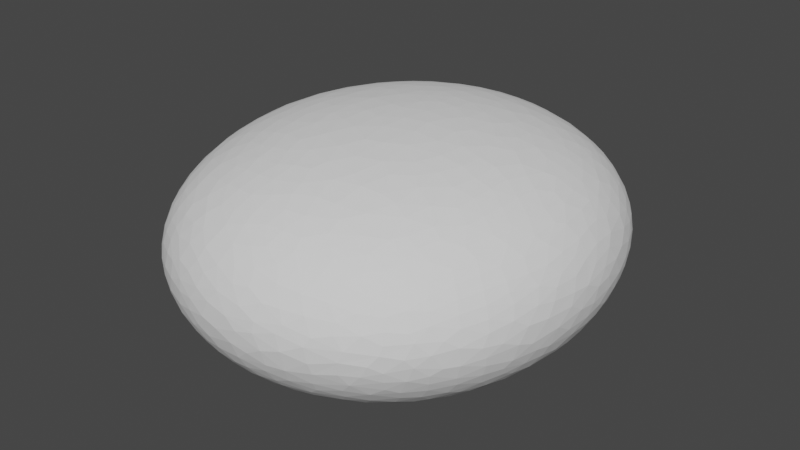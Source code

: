 # Source: rock4.blend  (saved by Blender 2.80.75; exported with 4.5.12 LTS)
import bpy
from mathutils import Matrix  # noqa: F401  (used for matrix-valued properties, if any)

bpy.ops.wm.read_factory_settings(use_empty=True)
scene = bpy.context.scene
scene.name = 'Scene'

# ---- world
world_world = bpy.data.worlds.new('World'); scene.world = world_world
world_world.use_nodes = True; world_world.node_tree.nodes.clear()
_N = world_world.node_tree.nodes; _L = world_world.node_tree.links
n0 = _N.new('ShaderNodeOutputWorld'); n0.name = 'World Output'; n0.location = (300, 300)
n1 = _N.new('ShaderNodeBackground'); n1.name = 'Background'; n1.location = (10, 300)
n1.inputs[0].default_value = (0.05088, 0.05088, 0.05088, 1.0)
_L.new(n1.outputs[0], n0.inputs[0])
n0.is_active_output = True
world_world.color = (0.05088, 0.05088, 0.05088)
world_world.use_sun_shadow = False
world_world.sun_shadow_jitter_overblur = 0.0

# ---- meshes
me_cube_002 = bpy.data.meshes.new('Cube.002')
me_cube_002.from_pydata([(-1.0, -1.0, -1.0), (-1.0, -1.0, 1.0), (-1.0, 1.0, -1.0), (-1.0, 1.0, 1.0), (1.0, -1.0, -1.0), (1.0, -1.0, 1.0), (1.0, 1.0, -1.0), (1.0, 1.0, 1.0)], [], [(0, 1, 3, 2), (2, 3, 7, 6), (6, 7, 5, 4), (4, 5, 1, 0), (2, 6, 4, 0), (7, 3, 1, 5)])
_uv = me_cube_002.uv_layers.new(name='UVMap')
_uv.uv.foreach_set('vector', [0.375, 0.0, 0.625, 0.0, 0.625, 0.25, 0.375, 0.25, 0.375, 0.25, 0.625, 0.25, 0.625, 0.5, 0.375, 0.5, 0.375, 0.5, 0.625, 0.5, 0.625, 0.75, 0.375, 0.75, 0.375, 0.75, 0.625, 0.75, 0.625, 1.0, 0.375, 1.0, 0.125, 0.5, 0.375, 0.5, 0.375, 0.75, 0.125, 0.75, 0.625, 0.5, 0.875, 0.5, 0.875, 0.75, 0.625, 0.75])
me_cube_002.use_remesh_preserve_volume = False
me_cube_002.use_remesh_preserve_attributes = False
me_cube_002.use_mirror_vertex_groups = False
me_cube_002.update()

# ---- objects
ob_cube = bpy.data.objects.new('Cube', me_cube_002)

# ---- transforms, parenting, visibility, modifiers, constraints
ob_cube.location = (0.0, 0.0, 0.0)
ob_cube.scale = (6.892, 7.629, 4.003)
ob_cube.lineart.crease_threshold = 0.0
_m = ob_cube.modifiers.new('Subdivision', 'SUBSURF')
_m.uv_smooth = 'PRESERVE_CORNERS'
_m.levels = 6
_m.render_levels = 6
_m.show_only_control_edges = False
_m = ob_cube.modifiers.new('Displace', 'DISPLACE')
_m.strength = 0.25
_m = ob_cube.modifiers.new('Decimate', 'DECIMATE')
_m.ratio = 0.05

# ---- collection membership
scene.collection.objects.link(ob_cube)

# ---- scene / render settings (as saved in the file)
scene.frame_start = 1; scene.frame_end = 250; scene.frame_set(1)
scene.render.engine = 'BLENDER_EEVEE_NEXT'
scene.cycles.use_denoising = False
scene.cycles.samples = 128
scene.cycles.sampling_pattern = 'TABULATED_SOBOL'
scene.cycles.use_adaptive_sampling = False
scene.cycles.use_light_tree = False
scene.view_settings.view_transform = 'Filmic'
bpy.context.view_layer.update()

# ---- added for rendering (the .blend has no active camera and no usable light): camera, sun
cam_auto = bpy.data.cameras.new('AutoCamera')
cam_auto.lens = 50.0
cam_auto.sensor_width = 36.0
cam_auto.clip_end = 1000.0
ob_auto_camera = bpy.data.objects.new('AutoCamera', cam_auto)
scene.collection.objects.link(ob_auto_camera)
ob_auto_camera.location = (19.3858, -23.3524, 15.594)
ob_auto_camera.rotation_euler = (1.09748, -7.21219e-08, 0.694738)
scene.camera = ob_auto_camera
light_auto_sun = bpy.data.lights.new('AutoSun', 'SUN')
light_auto_sun.energy = 3.0
light_auto_sun.angle = 0.0523599
ob_auto_sun = bpy.data.objects.new('AutoSun', light_auto_sun)
scene.collection.objects.link(ob_auto_sun)
ob_auto_sun.rotation_euler = (0.872665, 0.174533, 0.523599)
bpy.context.view_layer.update()
